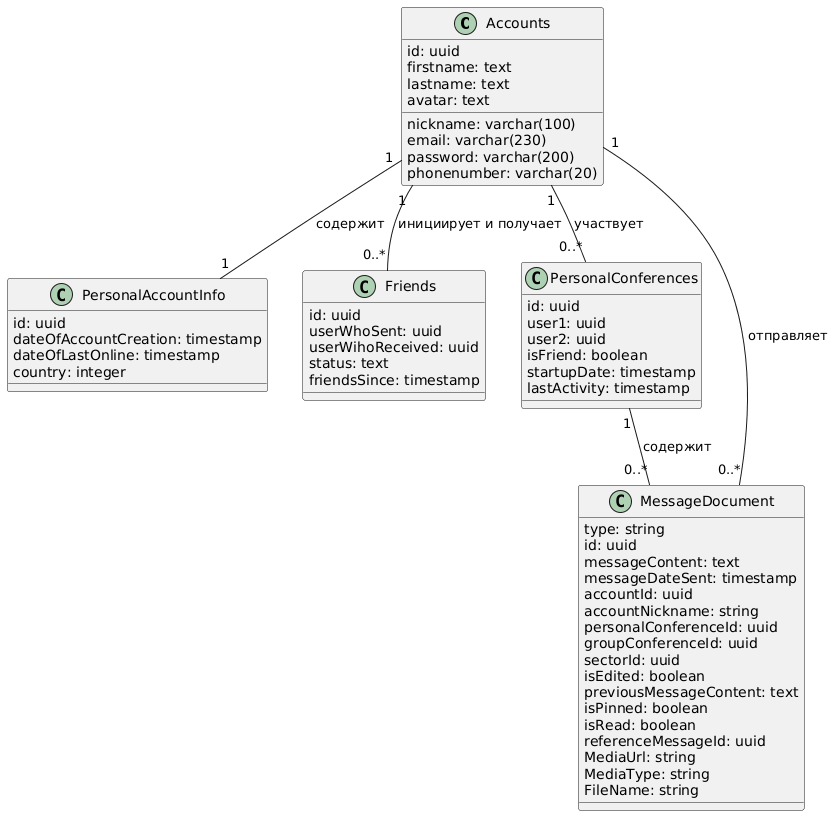

The diagram above was rendered by PlantUML. Its source (embedded in the PNG):
@startuml
class Accounts {
  id: uuid
  nickname: varchar(100)
  email: varchar(230)
  password: varchar(200)
  firstname: text
  lastname: text
  phonenumber: varchar(20)
  avatar: text
}

class PersonalAccountInfo {
  id: uuid
  dateOfAccountCreation: timestamp
  dateOfLastOnline: timestamp
  country: integer
}

class Friends {
  id: uuid
  userWhoSent: uuid
  userWihoReceived: uuid
  status: text
  friendsSince: timestamp
}

class PersonalConferences {
  id: uuid
  user1: uuid
  user2: uuid
  isFriend: boolean
  startupDate: timestamp
  lastActivity: timestamp
}

class MessageDocument {
  type: string
  id: uuid
  messageContent: text
  messageDateSent: timestamp
  accountId: uuid
  accountNickname: string
  personalConferenceId: uuid
  groupConferenceId: uuid
  sectorId: uuid
  isEdited: boolean
  previousMessageContent: text
  isPinned: boolean
  isRead: boolean
  referenceMessageId: uuid
  MediaUrl: string
  MediaType: string
  FileName: string
}

Accounts "1" -- "1" PersonalAccountInfo : содержит
Accounts "1" -- "0..*" Friends : инициирует и получает
Accounts "1" -- "0..*" PersonalConferences : участвует

PersonalConferences "1" -- "0..*" MessageDocument : cодержит
Accounts "1" -- "0..*" MessageDocument : отправляет
@enduml